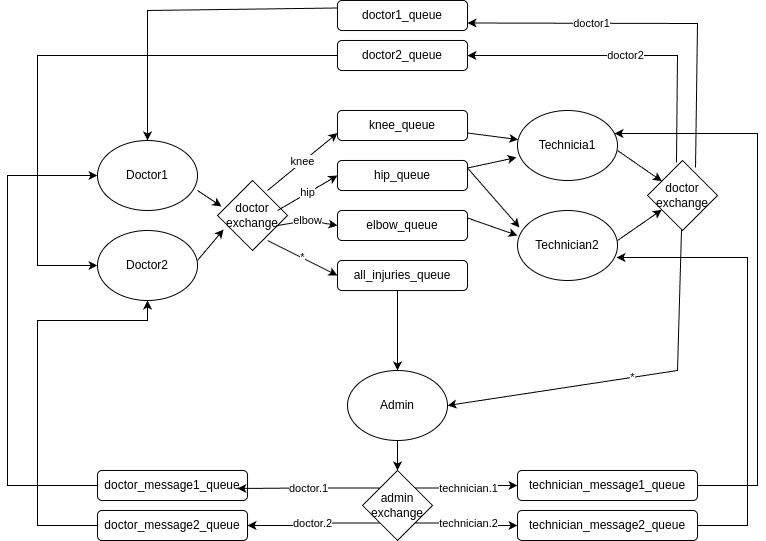

The diagram above was exported from draw.io. Its source (the exported page's mxGraphModel, read from the mxfile embedded in the PNG):
<mxGraphModel dx="1364" dy="757" grid="1" gridSize="10" guides="1" tooltips="1" connect="1" arrows="1" fold="1" page="1" pageScale="1" pageWidth="850" pageHeight="1100" background="#FFFFFF" math="0" shadow="0">
  <root>
    <mxCell id="0" />
    <mxCell id="1" parent="0" />
    <mxCell id="J5yzELEJFjhCl2AJZ8sd-3" value="Doctor1" style="ellipse;whiteSpace=wrap;html=1;" vertex="1" parent="1">
      <mxGeometry x="120" y="180" width="100" height="70" as="geometry" />
    </mxCell>
    <mxCell id="J5yzELEJFjhCl2AJZ8sd-4" value="Doctor2" style="ellipse;whiteSpace=wrap;html=1;" vertex="1" parent="1">
      <mxGeometry x="120" y="270" width="100" height="70" as="geometry" />
    </mxCell>
    <mxCell id="J5yzELEJFjhCl2AJZ8sd-6" value="doctor&lt;div&gt;exchange&lt;/div&gt;" style="rhombus;whiteSpace=wrap;html=1;" vertex="1" parent="1">
      <mxGeometry x="240" y="220" width="70" height="70" as="geometry" />
    </mxCell>
    <mxCell id="J5yzELEJFjhCl2AJZ8sd-8" value="knee_queue" style="rounded=1;whiteSpace=wrap;html=1;" vertex="1" parent="1">
      <mxGeometry x="360" y="150" width="130" height="30" as="geometry" />
    </mxCell>
    <mxCell id="J5yzELEJFjhCl2AJZ8sd-10" value="hip_queue" style="rounded=1;whiteSpace=wrap;html=1;" vertex="1" parent="1">
      <mxGeometry x="360" y="200" width="130" height="30" as="geometry" />
    </mxCell>
    <mxCell id="J5yzELEJFjhCl2AJZ8sd-11" value="elbow_queue" style="rounded=1;whiteSpace=wrap;html=1;" vertex="1" parent="1">
      <mxGeometry x="360" y="250" width="130" height="30" as="geometry" />
    </mxCell>
    <mxCell id="J5yzELEJFjhCl2AJZ8sd-12" value="all_injuries_queue" style="rounded=1;whiteSpace=wrap;html=1;" vertex="1" parent="1">
      <mxGeometry x="360" y="300" width="130" height="30" as="geometry" />
    </mxCell>
    <mxCell id="J5yzELEJFjhCl2AJZ8sd-13" value="" style="endArrow=classic;html=1;rounded=0;entryX=0.086;entryY=0.7;entryDx=0;entryDy=0;entryPerimeter=0;" edge="1" parent="1" target="J5yzELEJFjhCl2AJZ8sd-6">
      <mxGeometry width="50" height="50" relative="1" as="geometry">
        <mxPoint x="220" y="300" as="sourcePoint" />
        <mxPoint x="250" y="270" as="targetPoint" />
      </mxGeometry>
    </mxCell>
    <mxCell id="J5yzELEJFjhCl2AJZ8sd-14" value="" style="endArrow=classic;html=1;rounded=0;entryX=0.057;entryY=0.371;entryDx=0;entryDy=0;entryPerimeter=0;" edge="1" parent="1" target="J5yzELEJFjhCl2AJZ8sd-6">
      <mxGeometry width="50" height="50" relative="1" as="geometry">
        <mxPoint x="220" y="230" as="sourcePoint" />
        <mxPoint x="290" y="280" as="targetPoint" />
      </mxGeometry>
    </mxCell>
    <mxCell id="J5yzELEJFjhCl2AJZ8sd-16" value="*" style="endArrow=classic;html=1;rounded=0;entryX=0;entryY=0.5;entryDx=0;entryDy=0;" edge="1" parent="1" target="J5yzELEJFjhCl2AJZ8sd-12">
      <mxGeometry width="50" height="50" relative="1" as="geometry">
        <mxPoint x="290" y="280" as="sourcePoint" />
        <mxPoint x="340" y="310" as="targetPoint" />
      </mxGeometry>
    </mxCell>
    <mxCell id="J5yzELEJFjhCl2AJZ8sd-17" value="elbow" style="endArrow=classic;html=1;rounded=0;entryX=0;entryY=0.5;entryDx=0;entryDy=0;" edge="1" parent="1" target="J5yzELEJFjhCl2AJZ8sd-11">
      <mxGeometry width="50" height="50" relative="1" as="geometry">
        <mxPoint x="300" y="265" as="sourcePoint" />
        <mxPoint x="370" y="300" as="targetPoint" />
        <Array as="points">
          <mxPoint x="330" y="260" />
        </Array>
      </mxGeometry>
    </mxCell>
    <mxCell id="J5yzELEJFjhCl2AJZ8sd-18" value="knee" style="endArrow=classic;html=1;rounded=0;entryX=0;entryY=0.75;entryDx=0;entryDy=0;" edge="1" parent="1" target="J5yzELEJFjhCl2AJZ8sd-8">
      <mxGeometry width="50" height="50" relative="1" as="geometry">
        <mxPoint x="290" y="230" as="sourcePoint" />
        <mxPoint x="340" y="180" as="targetPoint" />
      </mxGeometry>
    </mxCell>
    <mxCell id="J5yzELEJFjhCl2AJZ8sd-19" value="hip" style="endArrow=classic;html=1;rounded=0;entryX=0;entryY=0.5;entryDx=0;entryDy=0;" edge="1" parent="1" target="J5yzELEJFjhCl2AJZ8sd-10">
      <mxGeometry width="50" height="50" relative="1" as="geometry">
        <mxPoint x="300" y="250" as="sourcePoint" />
        <mxPoint x="350" y="200" as="targetPoint" />
      </mxGeometry>
    </mxCell>
    <mxCell id="J5yzELEJFjhCl2AJZ8sd-20" value="Admin" style="ellipse;whiteSpace=wrap;html=1;" vertex="1" parent="1">
      <mxGeometry x="370" y="410" width="100" height="70" as="geometry" />
    </mxCell>
    <mxCell id="J5yzELEJFjhCl2AJZ8sd-21" value="" style="endArrow=classic;html=1;rounded=0;entryX=0.5;entryY=0;entryDx=0;entryDy=0;" edge="1" parent="1" target="J5yzELEJFjhCl2AJZ8sd-20">
      <mxGeometry width="50" height="50" relative="1" as="geometry">
        <mxPoint x="420" y="330" as="sourcePoint" />
        <mxPoint x="470" y="280" as="targetPoint" />
      </mxGeometry>
    </mxCell>
    <mxCell id="J5yzELEJFjhCl2AJZ8sd-22" value="Technicia1" style="ellipse;whiteSpace=wrap;html=1;" vertex="1" parent="1">
      <mxGeometry x="540" y="150" width="100" height="70" as="geometry" />
    </mxCell>
    <mxCell id="J5yzELEJFjhCl2AJZ8sd-23" value="Technician2" style="ellipse;whiteSpace=wrap;html=1;" vertex="1" parent="1">
      <mxGeometry x="540" y="250" width="100" height="70" as="geometry" />
    </mxCell>
    <mxCell id="J5yzELEJFjhCl2AJZ8sd-24" value="" style="endArrow=classic;html=1;rounded=0;exitX=1;exitY=0.75;exitDx=0;exitDy=0;" edge="1" parent="1" source="J5yzELEJFjhCl2AJZ8sd-8" target="J5yzELEJFjhCl2AJZ8sd-22">
      <mxGeometry width="50" height="50" relative="1" as="geometry">
        <mxPoint x="490" y="160" as="sourcePoint" />
        <mxPoint x="540" y="110" as="targetPoint" />
      </mxGeometry>
    </mxCell>
    <mxCell id="J5yzELEJFjhCl2AJZ8sd-25" value="" style="endArrow=classic;html=1;rounded=0;entryX=0;entryY=0.357;entryDx=0;entryDy=0;entryPerimeter=0;exitX=1;exitY=0.25;exitDx=0;exitDy=0;" edge="1" parent="1" source="J5yzELEJFjhCl2AJZ8sd-11" target="J5yzELEJFjhCl2AJZ8sd-23">
      <mxGeometry width="50" height="50" relative="1" as="geometry">
        <mxPoint x="490" y="270" as="sourcePoint" />
        <mxPoint x="540" y="220" as="targetPoint" />
      </mxGeometry>
    </mxCell>
    <mxCell id="J5yzELEJFjhCl2AJZ8sd-26" value="" style="endArrow=classic;html=1;rounded=0;entryX=-0.01;entryY=0.671;entryDx=0;entryDy=0;entryPerimeter=0;exitX=1;exitY=0.25;exitDx=0;exitDy=0;" edge="1" parent="1" source="J5yzELEJFjhCl2AJZ8sd-10" target="J5yzELEJFjhCl2AJZ8sd-22">
      <mxGeometry width="50" height="50" relative="1" as="geometry">
        <mxPoint x="490" y="220" as="sourcePoint" />
        <mxPoint x="540" y="170" as="targetPoint" />
      </mxGeometry>
    </mxCell>
    <mxCell id="J5yzELEJFjhCl2AJZ8sd-27" value="" style="endArrow=classic;html=1;rounded=0;entryX=0.02;entryY=0.243;entryDx=0;entryDy=0;entryPerimeter=0;exitX=1;exitY=0.25;exitDx=0;exitDy=0;" edge="1" parent="1" source="J5yzELEJFjhCl2AJZ8sd-10" target="J5yzELEJFjhCl2AJZ8sd-23">
      <mxGeometry width="50" height="50" relative="1" as="geometry">
        <mxPoint x="490" y="220" as="sourcePoint" />
        <mxPoint x="540" y="170" as="targetPoint" />
      </mxGeometry>
    </mxCell>
    <mxCell id="J5yzELEJFjhCl2AJZ8sd-28" value="doctor&lt;div&gt;exchange&lt;/div&gt;" style="rhombus;whiteSpace=wrap;html=1;" vertex="1" parent="1">
      <mxGeometry x="670" y="200" width="70" height="70" as="geometry" />
    </mxCell>
    <mxCell id="J5yzELEJFjhCl2AJZ8sd-29" value="" style="endArrow=classic;html=1;rounded=0;" edge="1" parent="1" target="J5yzELEJFjhCl2AJZ8sd-28">
      <mxGeometry width="50" height="50" relative="1" as="geometry">
        <mxPoint x="640" y="190" as="sourcePoint" />
        <mxPoint x="690" y="140" as="targetPoint" />
      </mxGeometry>
    </mxCell>
    <mxCell id="J5yzELEJFjhCl2AJZ8sd-30" value="" style="endArrow=classic;html=1;rounded=0;" edge="1" parent="1" target="J5yzELEJFjhCl2AJZ8sd-28">
      <mxGeometry width="50" height="50" relative="1" as="geometry">
        <mxPoint x="640" y="280" as="sourcePoint" />
        <mxPoint x="690" y="230" as="targetPoint" />
      </mxGeometry>
    </mxCell>
    <mxCell id="J5yzELEJFjhCl2AJZ8sd-31" value="doctor1_queue" style="rounded=1;whiteSpace=wrap;html=1;" vertex="1" parent="1">
      <mxGeometry x="360" y="40" width="130" height="30" as="geometry" />
    </mxCell>
    <mxCell id="J5yzELEJFjhCl2AJZ8sd-32" value="doctor2_queue" style="rounded=1;whiteSpace=wrap;html=1;" vertex="1" parent="1">
      <mxGeometry x="360" y="80" width="130" height="30" as="geometry" />
    </mxCell>
    <mxCell id="J5yzELEJFjhCl2AJZ8sd-33" value="*" style="endArrow=classic;html=1;rounded=0;entryX=1;entryY=0.5;entryDx=0;entryDy=0;" edge="1" parent="1" source="J5yzELEJFjhCl2AJZ8sd-28" target="J5yzELEJFjhCl2AJZ8sd-20">
      <mxGeometry width="50" height="50" relative="1" as="geometry">
        <mxPoint x="700" y="270" as="sourcePoint" />
        <mxPoint x="750" y="220" as="targetPoint" />
        <Array as="points">
          <mxPoint x="700" y="410" />
        </Array>
      </mxGeometry>
    </mxCell>
    <mxCell id="J5yzELEJFjhCl2AJZ8sd-34" value="doctor2" style="endArrow=classic;html=1;rounded=0;entryX=1;entryY=0.5;entryDx=0;entryDy=0;exitX=0.414;exitY=0.029;exitDx=0;exitDy=0;exitPerimeter=0;" edge="1" parent="1" source="J5yzELEJFjhCl2AJZ8sd-28" target="J5yzELEJFjhCl2AJZ8sd-32">
      <mxGeometry x="0.003" width="50" height="50" relative="1" as="geometry">
        <mxPoint x="700" y="210" as="sourcePoint" />
        <mxPoint x="750" y="160" as="targetPoint" />
        <Array as="points">
          <mxPoint x="700" y="95" />
        </Array>
        <mxPoint as="offset" />
      </mxGeometry>
    </mxCell>
    <mxCell id="J5yzELEJFjhCl2AJZ8sd-36" value="" style="endArrow=classic;html=1;rounded=0;entryX=1;entryY=0.75;entryDx=0;entryDy=0;exitX=0.686;exitY=0.1;exitDx=0;exitDy=0;exitPerimeter=0;" edge="1" parent="1" source="J5yzELEJFjhCl2AJZ8sd-28" target="J5yzELEJFjhCl2AJZ8sd-31">
      <mxGeometry width="50" height="50" relative="1" as="geometry">
        <mxPoint x="680" y="100" as="sourcePoint" />
        <mxPoint x="730" y="50" as="targetPoint" />
        <Array as="points">
          <mxPoint x="720" y="63" />
        </Array>
      </mxGeometry>
    </mxCell>
    <mxCell id="J5yzELEJFjhCl2AJZ8sd-37" value="doctor1" style="edgeLabel;html=1;align=center;verticalAlign=middle;resizable=0;points=[];" vertex="1" connectable="0" parent="J5yzELEJFjhCl2AJZ8sd-36">
      <mxGeometry x="0.3423" relative="1" as="geometry">
        <mxPoint as="offset" />
      </mxGeometry>
    </mxCell>
    <mxCell id="J5yzELEJFjhCl2AJZ8sd-38" value="" style="endArrow=classic;html=1;rounded=0;exitX=0;exitY=0.25;exitDx=0;exitDy=0;" edge="1" parent="1" source="J5yzELEJFjhCl2AJZ8sd-31" target="J5yzELEJFjhCl2AJZ8sd-3">
      <mxGeometry width="50" height="50" relative="1" as="geometry">
        <mxPoint x="250" y="70" as="sourcePoint" />
        <mxPoint x="150" y="48" as="targetPoint" />
        <Array as="points">
          <mxPoint x="170" y="50" />
        </Array>
      </mxGeometry>
    </mxCell>
    <mxCell id="J5yzELEJFjhCl2AJZ8sd-39" value="" style="endArrow=classic;html=1;rounded=0;exitX=0;exitY=0.5;exitDx=0;exitDy=0;entryX=0;entryY=0.5;entryDx=0;entryDy=0;" edge="1" parent="1" source="J5yzELEJFjhCl2AJZ8sd-32" target="J5yzELEJFjhCl2AJZ8sd-4">
      <mxGeometry width="50" height="50" relative="1" as="geometry">
        <mxPoint x="80" y="150" as="sourcePoint" />
        <mxPoint x="130" y="100" as="targetPoint" />
        <Array as="points">
          <mxPoint x="60" y="95" />
          <mxPoint x="60" y="305" />
        </Array>
      </mxGeometry>
    </mxCell>
    <mxCell id="J5yzELEJFjhCl2AJZ8sd-51" value="doctor.2" style="edgeStyle=orthogonalEdgeStyle;rounded=0;orthogonalLoop=1;jettySize=auto;html=1;exitX=0;exitY=1;exitDx=0;exitDy=0;entryX=1;entryY=0.5;entryDx=0;entryDy=0;" edge="1" parent="1" source="J5yzELEJFjhCl2AJZ8sd-41" target="J5yzELEJFjhCl2AJZ8sd-48">
      <mxGeometry relative="1" as="geometry" />
    </mxCell>
    <mxCell id="J5yzELEJFjhCl2AJZ8sd-58" value="technician.1" style="edgeStyle=orthogonalEdgeStyle;rounded=0;orthogonalLoop=1;jettySize=auto;html=1;exitX=1;exitY=0;exitDx=0;exitDy=0;entryX=0;entryY=0.5;entryDx=0;entryDy=0;" edge="1" parent="1" source="J5yzELEJFjhCl2AJZ8sd-41" target="J5yzELEJFjhCl2AJZ8sd-56">
      <mxGeometry relative="1" as="geometry" />
    </mxCell>
    <mxCell id="J5yzELEJFjhCl2AJZ8sd-59" value="technician.2" style="edgeStyle=orthogonalEdgeStyle;rounded=0;orthogonalLoop=1;jettySize=auto;html=1;exitX=1;exitY=1;exitDx=0;exitDy=0;entryX=0;entryY=0.5;entryDx=0;entryDy=0;" edge="1" parent="1" source="J5yzELEJFjhCl2AJZ8sd-41" target="J5yzELEJFjhCl2AJZ8sd-57">
      <mxGeometry relative="1" as="geometry" />
    </mxCell>
    <mxCell id="J5yzELEJFjhCl2AJZ8sd-41" value="admin&lt;div&gt;exchange&lt;/div&gt;" style="rhombus;whiteSpace=wrap;html=1;" vertex="1" parent="1">
      <mxGeometry x="385" y="510" width="70" height="70" as="geometry" />
    </mxCell>
    <mxCell id="J5yzELEJFjhCl2AJZ8sd-42" value="" style="endArrow=classic;html=1;rounded=0;exitX=0.5;exitY=1;exitDx=0;exitDy=0;entryX=0.5;entryY=0;entryDx=0;entryDy=0;" edge="1" parent="1" source="J5yzELEJFjhCl2AJZ8sd-20" target="J5yzELEJFjhCl2AJZ8sd-41">
      <mxGeometry width="50" height="50" relative="1" as="geometry">
        <mxPoint x="90" y="520" as="sourcePoint" />
        <mxPoint x="140" y="470" as="targetPoint" />
      </mxGeometry>
    </mxCell>
    <mxCell id="J5yzELEJFjhCl2AJZ8sd-52" style="edgeStyle=orthogonalEdgeStyle;rounded=0;orthogonalLoop=1;jettySize=auto;html=1;exitX=0;exitY=0.5;exitDx=0;exitDy=0;entryX=0;entryY=0.5;entryDx=0;entryDy=0;" edge="1" parent="1" source="J5yzELEJFjhCl2AJZ8sd-43" target="J5yzELEJFjhCl2AJZ8sd-3">
      <mxGeometry relative="1" as="geometry">
        <mxPoint x="30" y="210" as="targetPoint" />
        <Array as="points">
          <mxPoint x="30" y="525" />
          <mxPoint x="30" y="215" />
        </Array>
      </mxGeometry>
    </mxCell>
    <mxCell id="J5yzELEJFjhCl2AJZ8sd-43" value="doctor_message1_queue" style="rounded=1;whiteSpace=wrap;html=1;" vertex="1" parent="1">
      <mxGeometry x="120" y="510" width="150" height="30" as="geometry" />
    </mxCell>
    <mxCell id="J5yzELEJFjhCl2AJZ8sd-54" style="edgeStyle=orthogonalEdgeStyle;rounded=0;orthogonalLoop=1;jettySize=auto;html=1;exitX=0;exitY=0.5;exitDx=0;exitDy=0;entryX=0.5;entryY=1;entryDx=0;entryDy=0;" edge="1" parent="1" source="J5yzELEJFjhCl2AJZ8sd-48" target="J5yzELEJFjhCl2AJZ8sd-4">
      <mxGeometry relative="1" as="geometry">
        <Array as="points">
          <mxPoint x="60" y="565" />
          <mxPoint x="60" y="360" />
          <mxPoint x="170" y="360" />
        </Array>
      </mxGeometry>
    </mxCell>
    <mxCell id="J5yzELEJFjhCl2AJZ8sd-48" value="doctor_message2_queue" style="rounded=1;whiteSpace=wrap;html=1;" vertex="1" parent="1">
      <mxGeometry x="120" y="550" width="150" height="30" as="geometry" />
    </mxCell>
    <mxCell id="J5yzELEJFjhCl2AJZ8sd-49" value="doctor.1" style="edgeStyle=orthogonalEdgeStyle;rounded=0;orthogonalLoop=1;jettySize=auto;html=1;exitX=0;exitY=0;exitDx=0;exitDy=0;entryX=0.933;entryY=0.6;entryDx=0;entryDy=0;entryPerimeter=0;" edge="1" parent="1" source="J5yzELEJFjhCl2AJZ8sd-41" target="J5yzELEJFjhCl2AJZ8sd-43">
      <mxGeometry relative="1" as="geometry" />
    </mxCell>
    <mxCell id="J5yzELEJFjhCl2AJZ8sd-56" value="technician_message1_queue" style="rounded=1;whiteSpace=wrap;html=1;" vertex="1" parent="1">
      <mxGeometry x="540" y="510" width="180" height="30" as="geometry" />
    </mxCell>
    <mxCell id="J5yzELEJFjhCl2AJZ8sd-57" value="technician_message2_queue" style="rounded=1;whiteSpace=wrap;html=1;" vertex="1" parent="1">
      <mxGeometry x="540" y="550" width="180" height="30" as="geometry" />
    </mxCell>
    <mxCell id="J5yzELEJFjhCl2AJZ8sd-61" value="" style="endArrow=classic;html=1;rounded=0;exitX=1;exitY=0.5;exitDx=0;exitDy=0;entryX=0.97;entryY=0.329;entryDx=0;entryDy=0;entryPerimeter=0;" edge="1" parent="1" source="J5yzELEJFjhCl2AJZ8sd-56" target="J5yzELEJFjhCl2AJZ8sd-22">
      <mxGeometry width="50" height="50" relative="1" as="geometry">
        <mxPoint x="730" y="480" as="sourcePoint" />
        <mxPoint x="780" y="430" as="targetPoint" />
        <Array as="points">
          <mxPoint x="780" y="525" />
          <mxPoint x="780" y="173" />
        </Array>
      </mxGeometry>
    </mxCell>
    <mxCell id="J5yzELEJFjhCl2AJZ8sd-62" value="" style="endArrow=classic;html=1;rounded=0;exitX=1;exitY=0.5;exitDx=0;exitDy=0;entryX=0.99;entryY=0.671;entryDx=0;entryDy=0;entryPerimeter=0;" edge="1" parent="1" source="J5yzELEJFjhCl2AJZ8sd-57" target="J5yzELEJFjhCl2AJZ8sd-23">
      <mxGeometry width="50" height="50" relative="1" as="geometry">
        <mxPoint x="740" y="610" as="sourcePoint" />
        <mxPoint x="790" y="560" as="targetPoint" />
        <Array as="points">
          <mxPoint x="770" y="565" />
          <mxPoint x="770" y="297" />
        </Array>
      </mxGeometry>
    </mxCell>
  </root>
</mxGraphModel>